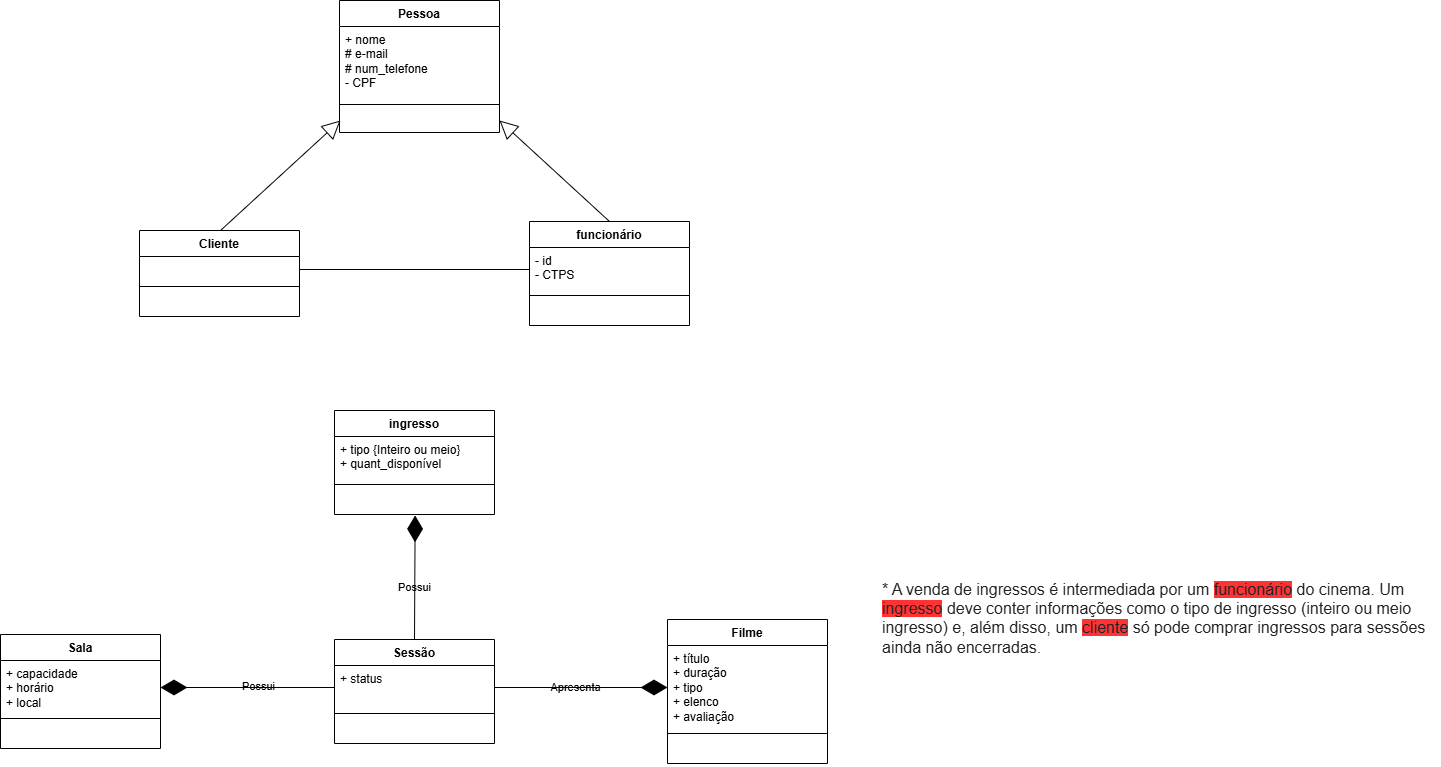

The diagram above was exported from draw.io. Its source (the exported page's mxGraphModel, read from the mxfile embedded in the PNG):
<mxGraphModel dx="269" dy="1303" grid="1" gridSize="10" guides="1" tooltips="1" connect="1" arrows="1" fold="1" page="1" pageScale="1" pageWidth="827" pageHeight="1169" math="0" shadow="0">
  <root>
    <mxCell id="0" />
    <mxCell id="1" parent="0" />
    <mxCell id="EvQ008fk9FVna1iaEpej-1" value="&lt;div style=&quot;color: rgb(32, 33, 36); font-family: docs-Roboto, Helvetica, Arial, sans-serif; font-size: 16px; font-style: normal; font-variant-ligatures: normal; font-variant-caps: normal; font-weight: 400; letter-spacing: normal; orphans: 2; text-align: start; text-indent: 0px; text-transform: none; widows: 2; word-spacing: 0px; -webkit-text-stroke-width: 0px; white-space: normal; background-color: rgb(255, 255, 255); text-decoration-thickness: initial; text-decoration-style: initial; text-decoration-color: initial;&quot;&gt;* A venda de ingressos é intermediada por um &lt;span style=&quot;background-color: rgb(255, 51, 51);&quot;&gt;funcionário&lt;/span&gt; do cinema. Um &lt;span style=&quot;background-color: rgb(255, 51, 51);&quot;&gt;ingresso&lt;/span&gt; deve conter informações como o tipo de ingresso (inteiro ou meio ingresso) e, além disso, um &lt;span style=&quot;background-color: rgb(255, 51, 51);&quot;&gt;cliente&lt;/span&gt; só pode comprar ingressos para sessões ainda não encerradas.&amp;nbsp; &amp;nbsp;&lt;/div&gt;" style="text;whiteSpace=wrap;html=1;labelBackgroundColor=none;" parent="1" vertex="1">
      <mxGeometry x="880" y="-27" width="560" height="170" as="geometry" />
    </mxCell>
    <mxCell id="9wL7OPFFmHJnAG6ghd-z-1" value="Sala" style="swimlane;fontStyle=1;align=center;verticalAlign=top;childLayout=stackLayout;horizontal=1;startSize=26;horizontalStack=0;resizeParent=1;resizeParentMax=0;resizeLast=0;collapsible=1;marginBottom=0;whiteSpace=wrap;html=1;labelBackgroundColor=none;" vertex="1" parent="1">
      <mxGeometry y="34" width="160" height="114" as="geometry" />
    </mxCell>
    <mxCell id="9wL7OPFFmHJnAG6ghd-z-2" value="+ capacidade&lt;div&gt;+ horário&lt;/div&gt;&lt;div&gt;+ local&lt;/div&gt;" style="text;strokeColor=none;fillColor=none;align=left;verticalAlign=top;spacingLeft=4;spacingRight=4;overflow=hidden;rotatable=0;points=[[0,0.5],[1,0.5]];portConstraint=eastwest;whiteSpace=wrap;html=1;labelBackgroundColor=none;" vertex="1" parent="9wL7OPFFmHJnAG6ghd-z-1">
      <mxGeometry y="26" width="160" height="54" as="geometry" />
    </mxCell>
    <mxCell id="9wL7OPFFmHJnAG6ghd-z-3" value="" style="line;strokeWidth=1;fillColor=none;align=left;verticalAlign=middle;spacingTop=-1;spacingLeft=3;spacingRight=3;rotatable=0;labelPosition=right;points=[];portConstraint=eastwest;labelBackgroundColor=none;" vertex="1" parent="9wL7OPFFmHJnAG6ghd-z-1">
      <mxGeometry y="80" width="160" height="8" as="geometry" />
    </mxCell>
    <mxCell id="9wL7OPFFmHJnAG6ghd-z-4" value="&amp;nbsp;" style="text;strokeColor=none;fillColor=none;align=left;verticalAlign=top;spacingLeft=4;spacingRight=4;overflow=hidden;rotatable=0;points=[[0,0.5],[1,0.5]];portConstraint=eastwest;whiteSpace=wrap;html=1;labelBackgroundColor=none;" vertex="1" parent="9wL7OPFFmHJnAG6ghd-z-1">
      <mxGeometry y="88" width="160" height="26" as="geometry" />
    </mxCell>
    <mxCell id="9wL7OPFFmHJnAG6ghd-z-5" value="ingresso" style="swimlane;fontStyle=1;align=center;verticalAlign=top;childLayout=stackLayout;horizontal=1;startSize=26;horizontalStack=0;resizeParent=1;resizeParentMax=0;resizeLast=0;collapsible=1;marginBottom=0;whiteSpace=wrap;html=1;labelBackgroundColor=none;" vertex="1" parent="1">
      <mxGeometry x="334" y="-190" width="160" height="104" as="geometry" />
    </mxCell>
    <mxCell id="9wL7OPFFmHJnAG6ghd-z-6" value="+ tipo {Inteiro ou meio}&lt;div&gt;+ quant_disponível&lt;/div&gt;" style="text;strokeColor=none;fillColor=none;align=left;verticalAlign=top;spacingLeft=4;spacingRight=4;overflow=hidden;rotatable=0;points=[[0,0.5],[1,0.5]];portConstraint=eastwest;whiteSpace=wrap;html=1;labelBackgroundColor=none;" vertex="1" parent="9wL7OPFFmHJnAG6ghd-z-5">
      <mxGeometry y="26" width="160" height="44" as="geometry" />
    </mxCell>
    <mxCell id="9wL7OPFFmHJnAG6ghd-z-7" value="" style="line;strokeWidth=1;fillColor=none;align=left;verticalAlign=middle;spacingTop=-1;spacingLeft=3;spacingRight=3;rotatable=0;labelPosition=right;points=[];portConstraint=eastwest;labelBackgroundColor=none;" vertex="1" parent="9wL7OPFFmHJnAG6ghd-z-5">
      <mxGeometry y="70" width="160" height="8" as="geometry" />
    </mxCell>
    <mxCell id="9wL7OPFFmHJnAG6ghd-z-8" value="&amp;nbsp;" style="text;strokeColor=none;fillColor=none;align=left;verticalAlign=top;spacingLeft=4;spacingRight=4;overflow=hidden;rotatable=0;points=[[0,0.5],[1,0.5]];portConstraint=eastwest;whiteSpace=wrap;html=1;labelBackgroundColor=none;" vertex="1" parent="9wL7OPFFmHJnAG6ghd-z-5">
      <mxGeometry y="78" width="160" height="26" as="geometry" />
    </mxCell>
    <mxCell id="9wL7OPFFmHJnAG6ghd-z-9" value="funcionário" style="swimlane;fontStyle=1;align=center;verticalAlign=top;childLayout=stackLayout;horizontal=1;startSize=26;horizontalStack=0;resizeParent=1;resizeParentMax=0;resizeLast=0;collapsible=1;marginBottom=0;whiteSpace=wrap;html=1;labelBackgroundColor=none;" vertex="1" parent="1">
      <mxGeometry x="529" y="-379" width="160" height="104" as="geometry" />
    </mxCell>
    <mxCell id="9wL7OPFFmHJnAG6ghd-z-10" value="- id&lt;div&gt;- CTPS&lt;/div&gt;" style="text;strokeColor=none;fillColor=none;align=left;verticalAlign=top;spacingLeft=4;spacingRight=4;overflow=hidden;rotatable=0;points=[[0,0.5],[1,0.5]];portConstraint=eastwest;whiteSpace=wrap;html=1;labelBackgroundColor=none;" vertex="1" parent="9wL7OPFFmHJnAG6ghd-z-9">
      <mxGeometry y="26" width="160" height="44" as="geometry" />
    </mxCell>
    <mxCell id="9wL7OPFFmHJnAG6ghd-z-11" value="" style="line;strokeWidth=1;fillColor=none;align=left;verticalAlign=middle;spacingTop=-1;spacingLeft=3;spacingRight=3;rotatable=0;labelPosition=right;points=[];portConstraint=eastwest;labelBackgroundColor=none;" vertex="1" parent="9wL7OPFFmHJnAG6ghd-z-9">
      <mxGeometry y="70" width="160" height="8" as="geometry" />
    </mxCell>
    <mxCell id="9wL7OPFFmHJnAG6ghd-z-12" value="&amp;nbsp;" style="text;strokeColor=none;fillColor=none;align=left;verticalAlign=top;spacingLeft=4;spacingRight=4;overflow=hidden;rotatable=0;points=[[0,0.5],[1,0.5]];portConstraint=eastwest;whiteSpace=wrap;html=1;labelBackgroundColor=none;" vertex="1" parent="9wL7OPFFmHJnAG6ghd-z-9">
      <mxGeometry y="78" width="160" height="26" as="geometry" />
    </mxCell>
    <mxCell id="9wL7OPFFmHJnAG6ghd-z-13" value="Filme" style="swimlane;fontStyle=1;align=center;verticalAlign=top;childLayout=stackLayout;horizontal=1;startSize=26;horizontalStack=0;resizeParent=1;resizeParentMax=0;resizeLast=0;collapsible=1;marginBottom=0;whiteSpace=wrap;html=1;labelBackgroundColor=none;" vertex="1" parent="1">
      <mxGeometry x="667" y="19" width="160" height="144" as="geometry" />
    </mxCell>
    <mxCell id="9wL7OPFFmHJnAG6ghd-z-14" value="+ título&lt;div&gt;+ duração&lt;/div&gt;&lt;div&gt;+ tipo&lt;/div&gt;&lt;div&gt;+ elenco&lt;/div&gt;&lt;div&gt;+ avaliação&lt;/div&gt;" style="text;strokeColor=none;fillColor=none;align=left;verticalAlign=top;spacingLeft=4;spacingRight=4;overflow=hidden;rotatable=0;points=[[0,0.5],[1,0.5]];portConstraint=eastwest;whiteSpace=wrap;html=1;labelBackgroundColor=none;" vertex="1" parent="9wL7OPFFmHJnAG6ghd-z-13">
      <mxGeometry y="26" width="160" height="84" as="geometry" />
    </mxCell>
    <mxCell id="9wL7OPFFmHJnAG6ghd-z-15" value="" style="line;strokeWidth=1;fillColor=none;align=left;verticalAlign=middle;spacingTop=-1;spacingLeft=3;spacingRight=3;rotatable=0;labelPosition=right;points=[];portConstraint=eastwest;labelBackgroundColor=none;" vertex="1" parent="9wL7OPFFmHJnAG6ghd-z-13">
      <mxGeometry y="110" width="160" height="8" as="geometry" />
    </mxCell>
    <mxCell id="9wL7OPFFmHJnAG6ghd-z-16" value="&amp;nbsp;" style="text;strokeColor=none;fillColor=none;align=left;verticalAlign=top;spacingLeft=4;spacingRight=4;overflow=hidden;rotatable=0;points=[[0,0.5],[1,0.5]];portConstraint=eastwest;whiteSpace=wrap;html=1;labelBackgroundColor=none;" vertex="1" parent="9wL7OPFFmHJnAG6ghd-z-13">
      <mxGeometry y="118" width="160" height="26" as="geometry" />
    </mxCell>
    <mxCell id="9wL7OPFFmHJnAG6ghd-z-17" value="Cliente" style="swimlane;fontStyle=1;align=center;verticalAlign=top;childLayout=stackLayout;horizontal=1;startSize=26;horizontalStack=0;resizeParent=1;resizeParentMax=0;resizeLast=0;collapsible=1;marginBottom=0;whiteSpace=wrap;html=1;labelBackgroundColor=none;" vertex="1" parent="1">
      <mxGeometry x="139" y="-370" width="160" height="86" as="geometry" />
    </mxCell>
    <mxCell id="9wL7OPFFmHJnAG6ghd-z-18" value="&amp;nbsp;" style="text;strokeColor=none;fillColor=none;align=left;verticalAlign=top;spacingLeft=4;spacingRight=4;overflow=hidden;rotatable=0;points=[[0,0.5],[1,0.5]];portConstraint=eastwest;whiteSpace=wrap;html=1;labelBackgroundColor=none;" vertex="1" parent="9wL7OPFFmHJnAG6ghd-z-17">
      <mxGeometry y="26" width="160" height="26" as="geometry" />
    </mxCell>
    <mxCell id="9wL7OPFFmHJnAG6ghd-z-19" value="" style="line;strokeWidth=1;fillColor=none;align=left;verticalAlign=middle;spacingTop=-1;spacingLeft=3;spacingRight=3;rotatable=0;labelPosition=right;points=[];portConstraint=eastwest;labelBackgroundColor=none;" vertex="1" parent="9wL7OPFFmHJnAG6ghd-z-17">
      <mxGeometry y="52" width="160" height="8" as="geometry" />
    </mxCell>
    <mxCell id="9wL7OPFFmHJnAG6ghd-z-20" value="&amp;nbsp;" style="text;strokeColor=none;fillColor=none;align=left;verticalAlign=top;spacingLeft=4;spacingRight=4;overflow=hidden;rotatable=0;points=[[0,0.5],[1,0.5]];portConstraint=eastwest;whiteSpace=wrap;html=1;labelBackgroundColor=none;" vertex="1" parent="9wL7OPFFmHJnAG6ghd-z-17">
      <mxGeometry y="60" width="160" height="26" as="geometry" />
    </mxCell>
    <mxCell id="9wL7OPFFmHJnAG6ghd-z-21" value="Pessoa" style="swimlane;fontStyle=1;align=center;verticalAlign=top;childLayout=stackLayout;horizontal=1;startSize=26;horizontalStack=0;resizeParent=1;resizeParentMax=0;resizeLast=0;collapsible=1;marginBottom=0;whiteSpace=wrap;html=1;labelBackgroundColor=none;" vertex="1" parent="1">
      <mxGeometry x="339" y="-600" width="160" height="132" as="geometry" />
    </mxCell>
    <mxCell id="9wL7OPFFmHJnAG6ghd-z-22" value="&lt;div&gt;+ nome&lt;/div&gt;&lt;div&gt;&lt;span style=&quot;background-color: initial;&quot;&gt;# e-mail&lt;/span&gt;&lt;/div&gt;&lt;div&gt;# num_telefone&lt;/div&gt;- CPF&lt;div&gt;&lt;br&gt;&lt;/div&gt;" style="text;strokeColor=none;fillColor=none;align=left;verticalAlign=top;spacingLeft=4;spacingRight=4;overflow=hidden;rotatable=0;points=[[0,0.5],[1,0.5]];portConstraint=eastwest;whiteSpace=wrap;html=1;labelBackgroundColor=none;" vertex="1" parent="9wL7OPFFmHJnAG6ghd-z-21">
      <mxGeometry y="26" width="160" height="74" as="geometry" />
    </mxCell>
    <mxCell id="9wL7OPFFmHJnAG6ghd-z-23" value="" style="line;strokeWidth=1;fillColor=none;align=left;verticalAlign=middle;spacingTop=-1;spacingLeft=3;spacingRight=3;rotatable=0;labelPosition=right;points=[];portConstraint=eastwest;labelBackgroundColor=none;" vertex="1" parent="9wL7OPFFmHJnAG6ghd-z-21">
      <mxGeometry y="100" width="160" height="8" as="geometry" />
    </mxCell>
    <mxCell id="9wL7OPFFmHJnAG6ghd-z-24" value="&amp;nbsp;" style="text;strokeColor=none;fillColor=none;align=left;verticalAlign=top;spacingLeft=4;spacingRight=4;overflow=hidden;rotatable=0;points=[[0,0.5],[1,0.5]];portConstraint=eastwest;whiteSpace=wrap;html=1;labelBackgroundColor=none;" vertex="1" parent="9wL7OPFFmHJnAG6ghd-z-21">
      <mxGeometry y="108" width="160" height="24" as="geometry" />
    </mxCell>
    <mxCell id="9wL7OPFFmHJnAG6ghd-z-26" value="Sessão" style="swimlane;fontStyle=1;align=center;verticalAlign=top;childLayout=stackLayout;horizontal=1;startSize=26;horizontalStack=0;resizeParent=1;resizeParentMax=0;resizeLast=0;collapsible=1;marginBottom=0;whiteSpace=wrap;html=1;labelBackgroundColor=none;" vertex="1" parent="1">
      <mxGeometry x="334" y="39" width="160" height="104" as="geometry" />
    </mxCell>
    <mxCell id="9wL7OPFFmHJnAG6ghd-z-27" value="&lt;div&gt;+ status&lt;/div&gt;&lt;div&gt;&lt;br&gt;&lt;/div&gt;" style="text;strokeColor=none;fillColor=none;align=left;verticalAlign=top;spacingLeft=4;spacingRight=4;overflow=hidden;rotatable=0;points=[[0,0.5],[1,0.5]];portConstraint=eastwest;whiteSpace=wrap;html=1;labelBackgroundColor=none;" vertex="1" parent="9wL7OPFFmHJnAG6ghd-z-26">
      <mxGeometry y="26" width="160" height="44" as="geometry" />
    </mxCell>
    <mxCell id="9wL7OPFFmHJnAG6ghd-z-28" value="" style="line;strokeWidth=1;fillColor=none;align=left;verticalAlign=middle;spacingTop=-1;spacingLeft=3;spacingRight=3;rotatable=0;labelPosition=right;points=[];portConstraint=eastwest;labelBackgroundColor=none;" vertex="1" parent="9wL7OPFFmHJnAG6ghd-z-26">
      <mxGeometry y="70" width="160" height="8" as="geometry" />
    </mxCell>
    <mxCell id="9wL7OPFFmHJnAG6ghd-z-29" value="&amp;nbsp;" style="text;strokeColor=none;fillColor=none;align=left;verticalAlign=top;spacingLeft=4;spacingRight=4;overflow=hidden;rotatable=0;points=[[0,0.5],[1,0.5]];portConstraint=eastwest;whiteSpace=wrap;html=1;labelBackgroundColor=none;" vertex="1" parent="9wL7OPFFmHJnAG6ghd-z-26">
      <mxGeometry y="78" width="160" height="26" as="geometry" />
    </mxCell>
    <mxCell id="9wL7OPFFmHJnAG6ghd-z-30" value="" style="endArrow=diamondThin;endFill=1;endSize=24;html=1;rounded=0;entryX=1;entryY=0.5;entryDx=0;entryDy=0;exitX=0;exitY=0.5;exitDx=0;exitDy=0;labelBackgroundColor=none;fontColor=default;" edge="1" parent="1" source="9wL7OPFFmHJnAG6ghd-z-27" target="9wL7OPFFmHJnAG6ghd-z-2">
      <mxGeometry width="160" relative="1" as="geometry">
        <mxPoint x="220" y="-60" as="sourcePoint" />
        <mxPoint x="300" y="200" as="targetPoint" />
      </mxGeometry>
    </mxCell>
    <mxCell id="9wL7OPFFmHJnAG6ghd-z-39" value="Possui" style="edgeLabel;html=1;align=center;verticalAlign=middle;resizable=0;points=[];labelBackgroundColor=none;" vertex="1" connectable="0" parent="9wL7OPFFmHJnAG6ghd-z-30">
      <mxGeometry x="-0.1275" y="-1" relative="1" as="geometry">
        <mxPoint as="offset" />
      </mxGeometry>
    </mxCell>
    <mxCell id="9wL7OPFFmHJnAG6ghd-z-32" value="" style="endArrow=block;endSize=16;endFill=0;html=1;rounded=0;entryX=0;entryY=0.5;entryDx=0;entryDy=0;exitX=0.5;exitY=0;exitDx=0;exitDy=0;labelBackgroundColor=none;fontColor=default;" edge="1" parent="1">
      <mxGeometry width="160" relative="1" as="geometry">
        <mxPoint x="220" y="-370" as="sourcePoint" />
        <mxPoint x="340" y="-480" as="targetPoint" />
      </mxGeometry>
    </mxCell>
    <mxCell id="9wL7OPFFmHJnAG6ghd-z-34" value="" style="endArrow=block;endSize=16;endFill=0;html=1;rounded=0;entryX=1;entryY=0.5;entryDx=0;entryDy=0;exitX=0.5;exitY=0;exitDx=0;exitDy=0;labelBackgroundColor=none;fontColor=default;" edge="1" parent="1" source="9wL7OPFFmHJnAG6ghd-z-9" target="9wL7OPFFmHJnAG6ghd-z-24">
      <mxGeometry width="160" relative="1" as="geometry">
        <mxPoint x="230" y="-360" as="sourcePoint" />
        <mxPoint x="350" y="-470" as="targetPoint" />
      </mxGeometry>
    </mxCell>
    <mxCell id="9wL7OPFFmHJnAG6ghd-z-35" value="" style="endArrow=diamondThin;endFill=1;endSize=24;html=1;rounded=0;entryX=0;entryY=0.5;entryDx=0;entryDy=0;exitX=1;exitY=0.5;exitDx=0;exitDy=0;labelBackgroundColor=none;fontColor=default;" edge="1" parent="1" source="9wL7OPFFmHJnAG6ghd-z-27" target="9wL7OPFFmHJnAG6ghd-z-14">
      <mxGeometry width="160" relative="1" as="geometry">
        <mxPoint x="280" y="97" as="sourcePoint" />
        <mxPoint x="170" y="97" as="targetPoint" />
      </mxGeometry>
    </mxCell>
    <mxCell id="9wL7OPFFmHJnAG6ghd-z-37" value="Apresenta" style="edgeLabel;html=1;align=center;verticalAlign=middle;resizable=0;points=[];labelBackgroundColor=none;" vertex="1" connectable="0" parent="9wL7OPFFmHJnAG6ghd-z-35">
      <mxGeometry x="-0.0487" y="-3" relative="1" as="geometry">
        <mxPoint x="-1" y="-3" as="offset" />
      </mxGeometry>
    </mxCell>
    <mxCell id="9wL7OPFFmHJnAG6ghd-z-36" value="" style="endArrow=diamondThin;endFill=1;endSize=24;html=1;rounded=0;exitX=0.5;exitY=0;exitDx=0;exitDy=0;entryX=0.504;entryY=1.035;entryDx=0;entryDy=0;entryPerimeter=0;labelBackgroundColor=none;fontColor=default;" edge="1" parent="1" source="9wL7OPFFmHJnAG6ghd-z-26" target="9wL7OPFFmHJnAG6ghd-z-8">
      <mxGeometry width="160" relative="1" as="geometry">
        <mxPoint x="285" y="97" as="sourcePoint" />
        <mxPoint x="350" y="-70" as="targetPoint" />
      </mxGeometry>
    </mxCell>
    <mxCell id="9wL7OPFFmHJnAG6ghd-z-38" value="Possui" style="edgeLabel;html=1;align=center;verticalAlign=middle;resizable=0;points=[];labelBackgroundColor=none;" vertex="1" connectable="0" parent="9wL7OPFFmHJnAG6ghd-z-36">
      <mxGeometry x="-0.1599" relative="1" as="geometry">
        <mxPoint as="offset" />
      </mxGeometry>
    </mxCell>
    <mxCell id="9wL7OPFFmHJnAG6ghd-z-42" value="" style="endArrow=none;html=1;rounded=0;fontColor=default;entryX=0;entryY=0.5;entryDx=0;entryDy=0;exitX=1;exitY=0.5;exitDx=0;exitDy=0;labelBackgroundColor=none;" edge="1" parent="1" source="9wL7OPFFmHJnAG6ghd-z-18" target="9wL7OPFFmHJnAG6ghd-z-10">
      <mxGeometry width="50" height="50" relative="1" as="geometry">
        <mxPoint x="350" y="-240" as="sourcePoint" />
        <mxPoint x="400" y="-290" as="targetPoint" />
      </mxGeometry>
    </mxCell>
  </root>
</mxGraphModel>